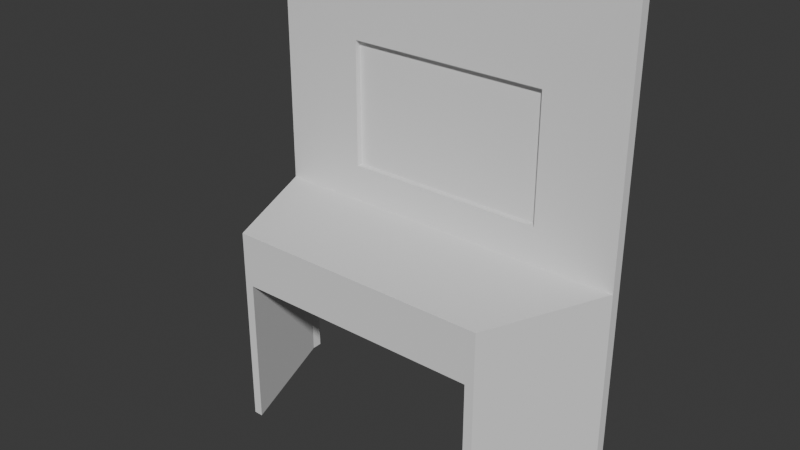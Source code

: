 # Source: TVLP.blend  (saved by Blender 4.2.66; exported with 4.5.12 LTS)
import bpy
from mathutils import Matrix  # noqa: F401  (used for matrix-valued properties, if any)

bpy.ops.wm.read_factory_settings(use_empty=True)
scene = bpy.context.scene
scene.name = 'Scene'

# ---- collections
col_object = bpy.data.collections.new('Object'); scene.collection.children.link(col_object)

# ---- world
world_world = bpy.data.worlds.new('World'); scene.world = world_world
world_world.use_nodes = True; world_world.node_tree.nodes.clear()
_N = world_world.node_tree.nodes; _L = world_world.node_tree.links
n0 = _N.new('ShaderNodeOutputWorld'); n0.name = 'World Output'; n0.location = (300, 300)
n1 = _N.new('ShaderNodeBackground'); n1.name = 'Background'; n1.location = (10, 300)
n1.inputs[0].default_value = (0.05088, 0.05088, 0.05088, 1.0)
_L.new(n1.outputs[0], n0.inputs[0])
n0.is_active_output = True
world_world.color = (0.05088, 0.05088, 0.05088)
world_world.sun_shadow_jitter_overblur = 0.0

# ---- meshes
me_cube_001 = bpy.data.meshes.new('Cube.001')
me_cube_001.from_pydata([(0.6565, -0.479, -0.2487), (0.6565, -0.479, 0.01827), (0.9256, 0.1211, -0.2448), (0.9256, 0.1211, 0.02213), (0.9256, 0.173, -0.2448), (0.9256, 0.173, 0.02213), (0.9256, 0.1211, 1.305), (0.9256, 0.173, 1.305), (0.8485, 0.1211, -0.2448), (0.518, 0.1211, 0.2047), (0.6112, -0.479, -0.2487), (0.6112, -0.479, 0.01827), (0.8485, 0.173, -0.2448), (0.8485, 0.173, 0.02213), (0.518, 0.1211, 0.8329), (0.8485, 0.173, 1.305), (0.6565, -0.479, -0.9951), (0.9256, 0.1211, -0.9913), (0.6112, -0.479, -0.9951), (0.9256, 0.173, -0.9913), (0.8485, 0.1211, -0.9913), (0.8485, 0.173, -0.9913), (-0.6715, -0.4864, -0.2448), (-0.6715, -0.4864, 0.02213), (-0.9254, 0.1211, -0.2448), (-0.9254, 0.1211, 0.02213), (-0.9254, 0.173, -0.2448), (-0.9254, 0.173, 0.02213), (-0.9254, 0.1211, 1.305), (-0.9254, 0.173, 1.305), (-0.8482, 0.1211, -0.2448), (-0.4963, 0.1211, 0.2047), (-0.6263, -0.4864, -0.2448), (-0.6263, -0.4864, 0.02213), (-0.8482, 0.173, -0.2448), (-0.8482, 0.173, 0.02213), (-0.4963, 0.1211, 0.8329), (-0.8482, 0.173, 1.305), (-0.6715, -0.4864, -0.9913), (-0.9254, 0.1211, -0.9913), (-0.6263, -0.4864, -0.9913), (-0.9254, 0.173, -0.9913), (-0.8482, 0.1211, -0.9913), (-0.8482, 0.173, -0.9913), (0.8485, 0.1211, 0.02213), (0.8485, 0.1211, 1.305), (-0.8482, 0.1211, 0.02213), (-0.8482, 0.1211, 1.305), (0.518, 0.1509, 0.2047), (0.518, 0.1509, 0.8329), (-0.4963, 0.1509, 0.2047), (-0.4963, 0.1509, 0.8329)], [], [(3, 2, 4, 5), (2, 3, 1, 0), (46, 33, 11, 44), (12, 4, 19, 21), (12, 34, 35, 13), (12, 13, 5, 4), (15, 37, 47, 45), (10, 32, 30, 8), (45, 6, 7, 15), (3, 5, 7, 6), (44, 3, 6, 45), (5, 13, 15, 7), (36, 31, 50, 51), (0, 10, 18, 16), (30, 34, 12, 8), (3, 44, 11, 1), (32, 10, 11, 33), (0, 1, 11, 10), (20, 17, 16, 18), (17, 20, 21, 19), (8, 12, 21, 20), (10, 8, 20, 18), (2, 0, 16, 17), (4, 2, 17, 19), (25, 27, 26, 24), (24, 22, 23, 25), (34, 43, 41, 26), (34, 26, 27, 35), (47, 37, 29, 28), (25, 28, 29, 27), (46, 47, 28, 25), (27, 29, 37, 35), (35, 37, 15, 13), (22, 38, 40, 32), (25, 23, 33, 46), (22, 32, 33, 23), (42, 40, 38, 39), (39, 41, 43, 42), (30, 42, 43, 34), (32, 40, 42, 30), (24, 39, 38, 22), (26, 41, 39, 24), (14, 9, 44, 45), (9, 31, 46, 44), (36, 14, 45, 47), (31, 36, 47, 46), (48, 49, 51, 50), (31, 9, 48, 50), (14, 36, 51, 49), (9, 14, 49, 48)])
_uv = me_cube_001.uv_layers.new(name='UVMap')
_uv.uv.foreach_set('vector', [0.2701, 0.8033, 0.2179, 0.8033, 0.2172, 0.7809, 0.2693, 0.7809, 0.2179, 0.8033, 0.2701, 0.8033, 0.2754, 0.9456, 0.2196, 0.9456, 0.4754, 0.385, 0.5106, 0.2608, 0.7931, 0.2608, 0.8226, 0.385, 0.216, 0.7518, 0.2172, 0.7809, 0.08028, 0.7809, 0.06862, 0.7532, 0.216, 0.7518, 0.206, 0.4614, 0.2578, 0.4614, 0.268, 0.7519, 0.216, 0.7518, 0.268, 0.7519, 0.2693, 0.7809, 0.2172, 0.7809, 0.4727, 0.7526, 0.4716, 0.4614, 0.4893, 0.4614, 0.4904, 0.7523, 0.8124, 0.1802, 0.4879, 0.1802, 0.473, 0.04072, 0.8203, 0.04072, 0.4904, 0.7523, 0.4893, 0.8033, 0.4716, 0.7809, 0.4727, 0.7526, 0.2701, 0.8033, 0.2693, 0.7809, 0.4716, 0.7809, 0.4893, 0.8033, 0.9565, 0.6953, 0.9733, 0.6953, 0.9794, 0.9834, 0.9627, 0.9834, 0.2693, 0.7809, 0.268, 0.7519, 0.4727, 0.7526, 0.4716, 0.7809, 0.6668, 0.8837, 0.6675, 0.7321, 0.6759, 0.7392, 0.673, 0.8768, 0.8187, 0.1935, 0.8124, 0.1802, 0.9704, 0.1363, 0.9704, 0.1544, 0.473, 0.04072, 0.4734, 0.03066, 0.8197, 0.03066, 0.8203, 0.04072, 0.8376, 0.385, 0.8226, 0.385, 0.7931, 0.2608, 0.8013, 0.2608, 0.4879, 0.1802, 0.8124, 0.1802, 0.7931, 0.2608, 0.5106, 0.2608, 0.8187, 0.1935, 0.8013, 0.2608, 0.7931, 0.2608, 0.8124, 0.1802, 0.06862, 0.8033, 0.08028, 0.8033, 0.08028, 0.9456, 0.06862, 0.9456, 0.08028, 0.8033, 0.06862, 0.8033, 0.06862, 0.7532, 0.08028, 0.7809, 0.8203, 0.04072, 0.8197, 0.03066, 0.9704, 0.03066, 0.9704, 0.04072, 0.8124, 0.1802, 0.8203, 0.04072, 0.9704, 0.04072, 0.9704, 0.1363, 0.2179, 0.8033, 0.2196, 0.9456, 0.08028, 0.9456, 0.08028, 0.8033, 0.2172, 0.7809, 0.2179, 0.8033, 0.08028, 0.8033, 0.08028, 0.7809, 0.2584, 0.4379, 0.2581, 0.4482, 0.2064, 0.4482, 0.2066, 0.4379, 0.2066, 0.4379, 0.2068, 0.3048, 0.2601, 0.3048, 0.2584, 0.4379, 0.206, 0.4614, 0.06393, 0.4614, 0.06447, 0.4482, 0.2064, 0.4482, 0.206, 0.4614, 0.2064, 0.4482, 0.2581, 0.4482, 0.2578, 0.4614, 0.4893, 0.4614, 0.4716, 0.4614, 0.4716, 0.4482, 0.4893, 0.4379, 0.2584, 0.4379, 0.4893, 0.4379, 0.4716, 0.4482, 0.2581, 0.4482, 0.5942, 0.6953, 0.586, 0.9834, 0.5681, 0.9834, 0.5763, 0.6953, 0.2581, 0.4482, 0.4716, 0.4482, 0.4716, 0.4614, 0.2578, 0.4614, 0.2578, 0.4614, 0.4716, 0.4614, 0.4727, 0.7526, 0.268, 0.7519, 0.479, 0.1979, 0.3254, 0.1736, 0.3254, 0.1565, 0.4879, 0.1802, 0.4601, 0.385, 0.5016, 0.2608, 0.5106, 0.2608, 0.4754, 0.385, 0.479, 0.1979, 0.4879, 0.1802, 0.5106, 0.2608, 0.5016, 0.2608, 0.05185, 0.4379, 0.04756, 0.3048, 0.05578, 0.3048, 0.06583, 0.4379, 0.06583, 0.4379, 0.06447, 0.4482, 0.04986, 0.437, 0.05185, 0.4379, 0.473, 0.04072, 0.3254, 0.04072, 0.3254, 0.03066, 0.4734, 0.03066, 0.4879, 0.1802, 0.3254, 0.1565, 0.3254, 0.04072, 0.473, 0.04072, 0.2066, 0.4379, 0.06583, 0.4379, 0.05578, 0.3048, 0.2068, 0.3048, 0.2064, 0.4482, 0.06447, 0.4482, 0.06583, 0.4379, 0.2066, 0.4379, 0.8885, 0.8837, 0.8946, 0.7321, 0.9565, 0.6953, 0.9627, 0.9834, 0.8946, 0.7321, 0.6675, 0.7321, 0.5942, 0.6953, 0.9565, 0.6953, 0.6668, 0.8837, 0.8885, 0.8837, 0.9627, 0.9834, 0.586, 0.9834, 0.6675, 0.7321, 0.6668, 0.8837, 0.586, 0.9834, 0.5942, 0.6953, 0.8881, 0.7392, 0.8805, 0.8768, 0.673, 0.8768, 0.6759, 0.7392, 0.6675, 0.7321, 0.8946, 0.7321, 0.8881, 0.7392, 0.6759, 0.7392, 0.8885, 0.8837, 0.6668, 0.8837, 0.673, 0.8768, 0.8805, 0.8768, 0.8946, 0.7321, 0.8885, 0.8837, 0.8805, 0.8768, 0.8881, 0.7392])
me_cube_001.update()

# ---- objects
ob_tv = bpy.data.objects.new('TV', me_cube_001)

# ---- transforms, parenting, visibility, modifiers, constraints
ob_tv.location = (-0.0001494, 0.4208, 0.9737)
ob_tv.lock_rotation = (True, True, True)
ob_tv.lock_scale = (True, True, True)

# ---- collection membership
col_object.objects.link(ob_tv)

# ---- scene / render settings (as saved in the file)
scene.frame_start = 1; scene.frame_end = 250; scene.frame_set(1)
scene.render.engine = 'BLENDER_EEVEE_NEXT'
bpy.context.view_layer.update()

# ---- added for rendering (the .blend has no active camera and no usable light): camera, sun
cam_auto = bpy.data.cameras.new('AutoCamera')
cam_auto.lens = 50.0
cam_auto.sensor_width = 36.0
cam_auto.clip_end = 1000.0
ob_auto_camera = bpy.data.objects.new('AutoCamera', cam_auto)
scene.collection.objects.link(ob_auto_camera)
ob_auto_camera.location = (2.79896, -3.09476, 3.3679)
ob_auto_camera.rotation_euler = (1.09748, -7.21219e-08, 0.694738)
scene.camera = ob_auto_camera
light_auto_sun = bpy.data.lights.new('AutoSun', 'SUN')
light_auto_sun.energy = 3.0
light_auto_sun.angle = 0.0523599
ob_auto_sun = bpy.data.objects.new('AutoSun', light_auto_sun)
scene.collection.objects.link(ob_auto_sun)
ob_auto_sun.rotation_euler = (0.872665, 0.174533, 0.523599)
bpy.context.view_layer.update()
